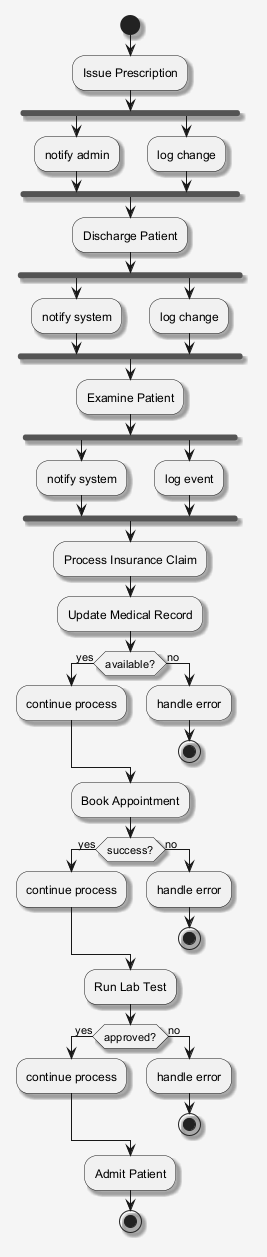

The diagram above was rendered by PlantUML. Its source (embedded in the PNG):
@startuml
skinparam shadowing false
skinparam backgroundColor #F5F5F5
skinparam shadowing true
start
:Issue Prescription;
fork
:notify admin;
fork again
:log change;
end fork
:Discharge Patient;
fork
:notify system;
fork again
:log change;
end fork
:Examine Patient;
fork
:notify system;
fork again
:log event;
end fork
:Process Insurance Claim;
:Update Medical Record;
if (available?) then (yes)
:continue process;
else (no)
:handle error;
stop
endif
:Book Appointment;
if (success?) then (yes)
:continue process;
else (no)
:handle error;
stop
endif
:Run Lab Test;
if (approved?) then (yes)
:continue process;
else (no)
:handle error;
stop
endif
:Admit Patient;
stop
@enduml